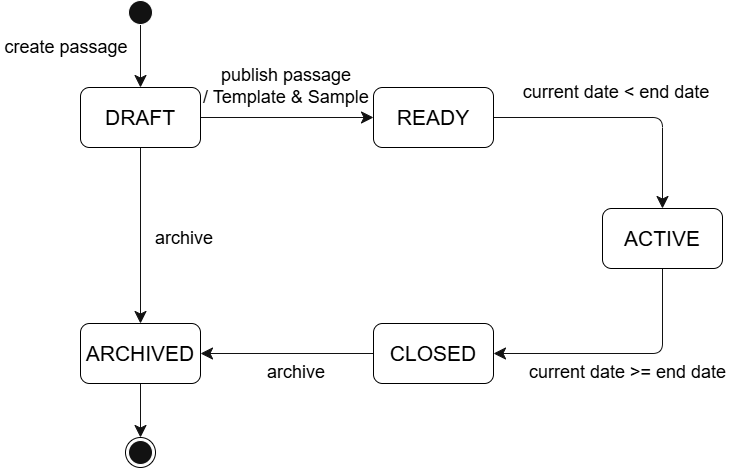

The diagram above was exported from draw.io. Its source (the exported page's mxGraphModel, read from the mxfile embedded in the PNG):
<mxGraphModel dx="1030" dy="567" grid="0" gridSize="10" guides="1" tooltips="1" connect="1" arrows="1" fold="1" page="1" pageScale="1" pageWidth="850" pageHeight="1100" background="light-dark(#FFFFFF,#FFFFFF)" math="0" shadow="0">
  <root>
    <mxCell id="0" />
    <mxCell id="1" parent="0" />
    <mxCell id="pZaPZ1xdl7LsJ06wXkn6-1" parent="1" style="ellipse;whiteSpace=wrap;html=1;verticalAlign=top;align=center;strokeColor=light-dark(#000000,#000000);fillColor=none;fontColor=light-dark(#000000,#000000);labelBorderColor=none;labelBackgroundColor=none;rounded=1;aspect=fixed;" value="" vertex="1">
      <mxGeometry height="30" width="30" x="151" y="486" as="geometry" />
    </mxCell>
    <mxCell id="pZaPZ1xdl7LsJ06wXkn6-10" edge="1" parent="1" source="pZaPZ1xdl7LsJ06wXkn6-2" style="edgeStyle=orthogonalEdgeStyle;shape=connector;rounded=1;orthogonalLoop=1;jettySize=auto;html=1;entryX=0.5;entryY=0;entryDx=0;entryDy=0;strokeColor=light-dark(#FFFFFF,#121212);align=center;verticalAlign=middle;fontFamily=Helvetica;fontSize=12;fontColor=light-dark(#000000,#000000);labelBackgroundColor=default;resizable=0;endArrow=classic;endFill=1;endSize=10;" target="pZaPZ1xdl7LsJ06wXkn6-3">
      <mxGeometry relative="1" as="geometry" />
    </mxCell>
    <mxCell id="pZaPZ1xdl7LsJ06wXkn6-2" parent="1" style="ellipse;whiteSpace=wrap;html=1;aspect=fixed;rounded=1;" value="" vertex="1">
      <mxGeometry height="24" width="24" x="154" y="49" as="geometry" />
    </mxCell>
    <mxCell id="pZaPZ1xdl7LsJ06wXkn6-12" edge="1" parent="1" source="pZaPZ1xdl7LsJ06wXkn6-3" style="edgeStyle=orthogonalEdgeStyle;shape=connector;rounded=1;orthogonalLoop=1;jettySize=auto;html=1;exitX=1;exitY=0.5;exitDx=0;exitDy=0;entryX=0;entryY=0.5;entryDx=0;entryDy=0;strokeColor=light-dark(#FFFFFF,#121212);align=center;verticalAlign=middle;fontFamily=Helvetica;fontSize=12;fontColor=light-dark(#000000,#000000);labelBackgroundColor=default;resizable=0;endArrow=classic;endFill=1;endSize=10;" target="pZaPZ1xdl7LsJ06wXkn6-4">
      <mxGeometry relative="1" as="geometry" />
    </mxCell>
    <mxCell id="pZaPZ1xdl7LsJ06wXkn6-16" edge="1" parent="1" source="pZaPZ1xdl7LsJ06wXkn6-3" style="edgeStyle=orthogonalEdgeStyle;shape=connector;rounded=1;orthogonalLoop=1;jettySize=auto;html=1;entryX=0.5;entryY=0;entryDx=0;entryDy=0;strokeColor=light-dark(#FFFFFF,#121212);align=center;verticalAlign=middle;fontFamily=Helvetica;fontSize=12;fontColor=light-dark(#000000,#000000);labelBackgroundColor=default;resizable=0;endArrow=classic;endFill=1;endSize=10;" target="pZaPZ1xdl7LsJ06wXkn6-7">
      <mxGeometry relative="1" as="geometry" />
    </mxCell>
    <mxCell id="pZaPZ1xdl7LsJ06wXkn6-3" parent="1" style="rounded=1;whiteSpace=wrap;html=1;fillColor=none;strokeColor=light-dark(#FFFFFF,#000000);fontColor=light-dark(#000000,#000000);" value="&lt;font style=&quot;font-size: 21px;&quot;&gt;DRAFT&lt;/font&gt;" vertex="1">
      <mxGeometry height="60" width="120" x="106" y="136" as="geometry" />
    </mxCell>
    <mxCell id="pZaPZ1xdl7LsJ06wXkn6-13" edge="1" parent="1" source="pZaPZ1xdl7LsJ06wXkn6-4" style="edgeStyle=orthogonalEdgeStyle;shape=connector;rounded=1;orthogonalLoop=1;jettySize=auto;html=1;entryX=0.5;entryY=0;entryDx=0;entryDy=0;strokeColor=light-dark(#FFFFFF,#121212);align=center;verticalAlign=middle;fontFamily=Helvetica;fontSize=12;fontColor=light-dark(#000000,#000000);labelBackgroundColor=default;resizable=0;endArrow=classic;endFill=1;endSize=10;" target="pZaPZ1xdl7LsJ06wXkn6-5">
      <mxGeometry relative="1" as="geometry" />
    </mxCell>
    <mxCell id="pZaPZ1xdl7LsJ06wXkn6-4" parent="1" style="rounded=1;whiteSpace=wrap;html=1;fillColor=none;strokeColor=light-dark(#FFFFFF,#000000);fontColor=light-dark(#000000,#000000);" value="&lt;font style=&quot;font-size: 21px;&quot;&gt;READY&lt;/font&gt;" vertex="1">
      <mxGeometry height="60" width="120" x="399" y="136" as="geometry" />
    </mxCell>
    <mxCell id="pZaPZ1xdl7LsJ06wXkn6-14" edge="1" parent="1" source="pZaPZ1xdl7LsJ06wXkn6-5" style="edgeStyle=orthogonalEdgeStyle;shape=connector;rounded=1;orthogonalLoop=1;jettySize=auto;html=1;entryX=1;entryY=0.5;entryDx=0;entryDy=0;strokeColor=light-dark(#FFFFFF,#121212);align=center;verticalAlign=middle;fontFamily=Helvetica;fontSize=12;fontColor=light-dark(#000000,#000000);labelBackgroundColor=default;resizable=0;endArrow=classic;endFill=1;endSize=10;" target="pZaPZ1xdl7LsJ06wXkn6-6">
      <mxGeometry relative="1" as="geometry">
        <Array as="points">
          <mxPoint x="688" y="402" />
        </Array>
      </mxGeometry>
    </mxCell>
    <mxCell id="pZaPZ1xdl7LsJ06wXkn6-5" parent="1" style="rounded=1;whiteSpace=wrap;html=1;fillColor=none;strokeColor=light-dark(#FFFFFF,#000000);fontColor=light-dark(#000000,#000000);" value="&lt;font style=&quot;font-size: 21px;&quot;&gt;ACTIVE&lt;/font&gt;" vertex="1">
      <mxGeometry height="60" width="120" x="628" y="257" as="geometry" />
    </mxCell>
    <mxCell id="pZaPZ1xdl7LsJ06wXkn6-15" edge="1" parent="1" source="pZaPZ1xdl7LsJ06wXkn6-6" style="edgeStyle=orthogonalEdgeStyle;shape=connector;rounded=1;orthogonalLoop=1;jettySize=auto;html=1;entryX=1;entryY=0.5;entryDx=0;entryDy=0;strokeColor=light-dark(#FFFFFF,#121212);align=center;verticalAlign=middle;fontFamily=Helvetica;fontSize=12;fontColor=light-dark(#000000,#000000);labelBackgroundColor=default;resizable=0;endArrow=classic;endFill=1;endSize=10;" target="pZaPZ1xdl7LsJ06wXkn6-7">
      <mxGeometry relative="1" as="geometry" />
    </mxCell>
    <mxCell id="pZaPZ1xdl7LsJ06wXkn6-6" parent="1" style="rounded=1;whiteSpace=wrap;html=1;fillColor=none;strokeColor=light-dark(#FFFFFF,#000000);fontColor=light-dark(#000000,#000000);" value="&lt;font style=&quot;font-size: 21px;&quot;&gt;CLOSED&lt;/font&gt;" vertex="1">
      <mxGeometry height="60" width="120" x="399" y="372" as="geometry" />
    </mxCell>
    <mxCell id="pZaPZ1xdl7LsJ06wXkn6-17" edge="1" parent="1" source="pZaPZ1xdl7LsJ06wXkn6-7" style="edgeStyle=orthogonalEdgeStyle;shape=connector;rounded=1;orthogonalLoop=1;jettySize=auto;html=1;entryX=0.5;entryY=0;entryDx=0;entryDy=0;strokeColor=light-dark(#FFFFFF,#121212);align=center;verticalAlign=middle;fontFamily=Helvetica;fontSize=12;fontColor=light-dark(#000000,#000000);labelBackgroundColor=default;resizable=0;endArrow=classic;endFill=1;endSize=10;" target="pZaPZ1xdl7LsJ06wXkn6-1">
      <mxGeometry relative="1" as="geometry" />
    </mxCell>
    <mxCell id="pZaPZ1xdl7LsJ06wXkn6-7" parent="1" style="rounded=1;whiteSpace=wrap;html=1;fillColor=none;strokeColor=light-dark(#FFFFFF,#000000);fontColor=light-dark(#000000,#000000);" value="&lt;font style=&quot;font-size: 21px;&quot;&gt;ARCHIVED&lt;/font&gt;" vertex="1">
      <mxGeometry height="60" width="120" x="106" y="372" as="geometry" />
    </mxCell>
    <mxCell id="pZaPZ1xdl7LsJ06wXkn6-8" parent="1" style="ellipse;whiteSpace=wrap;html=1;aspect=fixed;rounded=1;" value="" vertex="1">
      <mxGeometry height="24" width="24" x="154" y="489" as="geometry" />
    </mxCell>
    <mxCell id="pZaPZ1xdl7LsJ06wXkn6-18" parent="1" style="text;html=1;whiteSpace=wrap;strokeColor=none;fillColor=none;align=center;verticalAlign=middle;rounded=0;fontFamily=Helvetica;fontSize=12;fontColor=light-dark(#000000,#000000);" value="&lt;font style=&quot;font-size: 18px;&quot;&gt;create passage&lt;/font&gt;" vertex="1">
      <mxGeometry height="74" width="132" x="26" y="59" as="geometry" />
    </mxCell>
    <mxCell id="pZaPZ1xdl7LsJ06wXkn6-19" parent="1" style="text;html=1;whiteSpace=wrap;strokeColor=none;fillColor=none;align=center;verticalAlign=middle;rounded=0;fontFamily=Helvetica;fontSize=12;fontColor=light-dark(#000000,#000000);" value="&lt;font style=&quot;font-size: 18px;&quot;&gt;publish passage&lt;/font&gt;&lt;div&gt;&lt;font style=&quot;font-size: 18px;&quot;&gt;/ Template &amp;amp; Sample&lt;/font&gt;&lt;/div&gt;" vertex="1">
      <mxGeometry height="74" width="174" x="225" y="98" as="geometry" />
    </mxCell>
    <mxCell id="pZaPZ1xdl7LsJ06wXkn6-20" parent="1" style="text;html=1;whiteSpace=wrap;strokeColor=none;fillColor=none;align=center;verticalAlign=middle;rounded=0;fontFamily=Helvetica;fontSize=12;fontColor=light-dark(#000000,#000000);" value="&lt;div&gt;&lt;span style=&quot;font-size: 18px; background-color: transparent;&quot;&gt;current date &amp;lt; end date&lt;/span&gt;&lt;/div&gt;" vertex="1">
      <mxGeometry height="74" width="226" x="529" y="104" as="geometry" />
    </mxCell>
    <mxCell id="pZaPZ1xdl7LsJ06wXkn6-21" parent="1" style="text;html=1;whiteSpace=wrap;strokeColor=none;fillColor=none;align=center;verticalAlign=middle;rounded=0;fontFamily=Helvetica;fontSize=12;fontColor=light-dark(#000000,#000000);" value="&lt;span style=&quot;font-size: 18px;&quot;&gt;current date &amp;gt;= end date&lt;/span&gt;" vertex="1">
      <mxGeometry height="74" width="205" x="551" y="384" as="geometry" />
    </mxCell>
    <mxCell id="pZaPZ1xdl7LsJ06wXkn6-22" parent="1" style="text;html=1;whiteSpace=wrap;strokeColor=none;fillColor=none;align=center;verticalAlign=middle;rounded=0;fontFamily=Helvetica;fontSize=12;fontColor=light-dark(#000000,#000000);" value="&lt;font style=&quot;font-size: 18px;&quot;&gt;archive&lt;/font&gt;" vertex="1">
      <mxGeometry height="74" width="132" x="256" y="384" as="geometry" />
    </mxCell>
    <mxCell id="pZaPZ1xdl7LsJ06wXkn6-23" parent="1" style="text;html=1;whiteSpace=wrap;strokeColor=none;fillColor=none;align=center;verticalAlign=middle;rounded=0;fontFamily=Helvetica;fontSize=12;fontColor=light-dark(#000000,#000000);" value="&lt;font style=&quot;font-size: 18px;&quot;&gt;archive&lt;/font&gt;" vertex="1">
      <mxGeometry height="74" width="132" x="144" y="250" as="geometry" />
    </mxCell>
  </root>
</mxGraphModel>